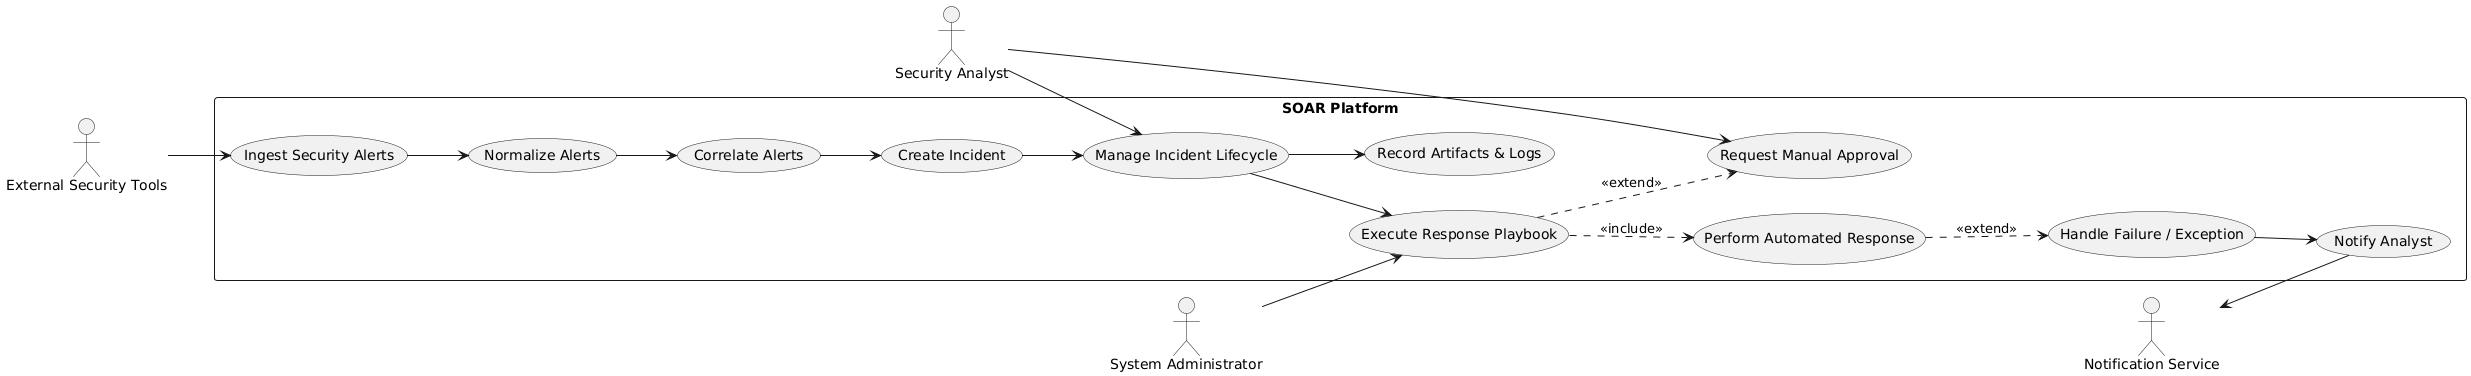

The diagram above was rendered by PlantUML. Its source (embedded in the PNG):
@startuml
left to right direction

actor "Security Analyst" as Analyst
actor "System Administrator" as Admin
actor "External Security Tools" as Tools
actor "Notification Service" as Notify

rectangle "SOAR Platform" {

  usecase "Ingest Security Alerts" as UC1
  usecase "Normalize Alerts" as UC2
  usecase "Correlate Alerts" as UC3
  usecase "Create Incident" as UC4
  usecase "Manage Incident Lifecycle" as UC5
  usecase "Execute Response Playbook" as UC6
  usecase "Perform Automated Response" as UC7
  usecase "Request Manual Approval" as UC8
  usecase "Handle Failure / Exception" as UC9
  usecase "Notify Analyst" as UC10
  usecase "Record Artifacts & Logs" as UC11
}

Tools --> UC1
UC1 --> UC2
UC2 --> UC3
UC3 --> UC4
UC4 --> UC5
UC5 --> UC6

UC6 ..> UC7 : <<include>>
UC6 ..> UC8 : <<extend>>
UC7 ..> UC9 : <<extend>>

UC9 --> UC10
UC5 --> UC11

Analyst --> UC5
Analyst --> UC8
Admin --> UC6
Notify <-- UC10
@enduml